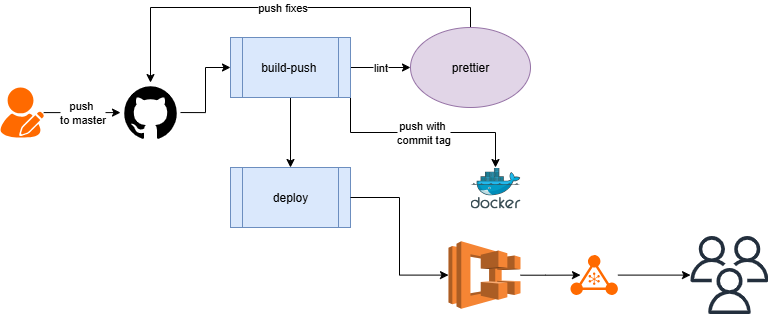

The diagram above was exported from draw.io. Its source (the exported page's mxGraphModel, read from the mxfile embedded in the PNG):
<mxGraphModel dx="1042" dy="527" grid="1" gridSize="10" guides="1" tooltips="1" connect="1" arrows="1" fold="1" page="1" pageScale="1" pageWidth="827" pageHeight="1169" math="0" shadow="0">
  <root>
    <mxCell id="0" />
    <mxCell id="1" parent="0" />
    <mxCell id="QIkiULJCW7Z8wVMJmDWZ-13" style="edgeStyle=orthogonalEdgeStyle;rounded=0;orthogonalLoop=1;jettySize=auto;html=1;" parent="1" source="QIkiULJCW7Z8wVMJmDWZ-1" target="QIkiULJCW7Z8wVMJmDWZ-2" edge="1">
      <mxGeometry relative="1" as="geometry" />
    </mxCell>
    <mxCell id="QIkiULJCW7Z8wVMJmDWZ-14" value="push&amp;nbsp;&lt;div&gt;to master&lt;/div&gt;" style="edgeLabel;html=1;align=center;verticalAlign=middle;resizable=0;points=[];" parent="QIkiULJCW7Z8wVMJmDWZ-13" vertex="1" connectable="0">
      <mxGeometry x="-0.0109" y="1" relative="1" as="geometry">
        <mxPoint as="offset" />
      </mxGeometry>
    </mxCell>
    <mxCell id="QIkiULJCW7Z8wVMJmDWZ-1" value="" style="points=[];aspect=fixed;html=1;align=center;shadow=0;dashed=0;fillColor=#FF6A00;strokeColor=none;shape=mxgraph.alibaba_cloud.user_feedback_02;" parent="1" vertex="1">
      <mxGeometry x="30" y="200" width="43.199999999999996" height="50.099999999999994" as="geometry" />
    </mxCell>
    <mxCell id="QIkiULJCW7Z8wVMJmDWZ-15" style="edgeStyle=orthogonalEdgeStyle;rounded=0;orthogonalLoop=1;jettySize=auto;html=1;exitX=1;exitY=0.5;exitDx=0;exitDy=0;entryX=0;entryY=0.5;entryDx=0;entryDy=0;" parent="1" source="QIkiULJCW7Z8wVMJmDWZ-2" target="QIkiULJCW7Z8wVMJmDWZ-3" edge="1">
      <mxGeometry relative="1" as="geometry" />
    </mxCell>
    <mxCell id="QIkiULJCW7Z8wVMJmDWZ-2" value="" style="shape=image;html=1;verticalAlign=top;verticalLabelPosition=bottom;labelBackgroundColor=#ffffff;imageAspect=0;aspect=fixed;image=https://icons.diagrams.net/icon-cache1/Ionicons-2627/icon-social-github-1402.svg" parent="1" vertex="1">
      <mxGeometry x="150" y="195.05" width="60" height="60" as="geometry" />
    </mxCell>
    <mxCell id="QIkiULJCW7Z8wVMJmDWZ-16" value="lint" style="edgeStyle=orthogonalEdgeStyle;rounded=0;orthogonalLoop=1;jettySize=auto;html=1;exitX=1;exitY=0.5;exitDx=0;exitDy=0;entryX=0;entryY=0.5;entryDx=0;entryDy=0;" parent="1" source="QIkiULJCW7Z8wVMJmDWZ-3" target="QIkiULJCW7Z8wVMJmDWZ-12" edge="1">
      <mxGeometry relative="1" as="geometry" />
    </mxCell>
    <mxCell id="QIkiULJCW7Z8wVMJmDWZ-20" style="edgeStyle=orthogonalEdgeStyle;rounded=0;orthogonalLoop=1;jettySize=auto;html=1;entryX=0.5;entryY=0;entryDx=0;entryDy=0;" parent="1" source="QIkiULJCW7Z8wVMJmDWZ-3" target="QIkiULJCW7Z8wVMJmDWZ-5" edge="1">
      <mxGeometry relative="1" as="geometry" />
    </mxCell>
    <mxCell id="QIkiULJCW7Z8wVMJmDWZ-21" value="push with&amp;nbsp;&lt;div&gt;commit tag&lt;/div&gt;" style="edgeStyle=orthogonalEdgeStyle;rounded=0;orthogonalLoop=1;jettySize=auto;html=1;exitX=1;exitY=1;exitDx=0;exitDy=0;" parent="1" source="QIkiULJCW7Z8wVMJmDWZ-3" target="QIkiULJCW7Z8wVMJmDWZ-4" edge="1">
      <mxGeometry relative="1" as="geometry" />
    </mxCell>
    <mxCell id="QIkiULJCW7Z8wVMJmDWZ-3" value="build-push&amp;nbsp;" style="shape=process;whiteSpace=wrap;html=1;backgroundOutline=1;fillColor=#dae8fc;strokeColor=#6c8ebf;" parent="1" vertex="1">
      <mxGeometry x="260" y="150" width="120" height="60" as="geometry" />
    </mxCell>
    <mxCell id="QIkiULJCW7Z8wVMJmDWZ-4" value="" style="image;sketch=0;aspect=fixed;html=1;points=[];align=center;fontSize=12;image=img/lib/mscae/Docker.svg;" parent="1" vertex="1">
      <mxGeometry x="500" y="280" width="50" height="41" as="geometry" />
    </mxCell>
    <mxCell id="QIkiULJCW7Z8wVMJmDWZ-5" value="deploy" style="shape=process;whiteSpace=wrap;html=1;backgroundOutline=1;fillColor=#dae8fc;strokeColor=#6c8ebf;" parent="1" vertex="1">
      <mxGeometry x="260" y="280" width="120" height="60" as="geometry" />
    </mxCell>
    <mxCell id="QIkiULJCW7Z8wVMJmDWZ-6" value="" style="outlineConnect=0;dashed=0;verticalLabelPosition=bottom;verticalAlign=top;align=center;html=1;shape=mxgraph.aws3.ecs;fillColor=#F58534;gradientColor=none;" parent="1" vertex="1">
      <mxGeometry x="478" y="353.85" width="72" height="67.5" as="geometry" />
    </mxCell>
    <mxCell id="QIkiULJCW7Z8wVMJmDWZ-10" style="edgeStyle=orthogonalEdgeStyle;rounded=0;orthogonalLoop=1;jettySize=auto;html=1;" parent="1" source="QIkiULJCW7Z8wVMJmDWZ-7" target="QIkiULJCW7Z8wVMJmDWZ-8" edge="1">
      <mxGeometry relative="1" as="geometry" />
    </mxCell>
    <mxCell id="QIkiULJCW7Z8wVMJmDWZ-7" value="" style="points=[];aspect=fixed;html=1;align=center;shadow=0;dashed=0;fillColor=#FF6A00;strokeColor=none;shape=mxgraph.alibaba_cloud.nlb_network_load_balancer_01;" parent="1" vertex="1">
      <mxGeometry x="600" y="367.5" width="47.400000000000006" height="40.2" as="geometry" />
    </mxCell>
    <mxCell id="QIkiULJCW7Z8wVMJmDWZ-8" value="" style="sketch=0;outlineConnect=0;fontColor=#232F3E;gradientColor=none;fillColor=#232F3D;strokeColor=none;dashed=0;verticalLabelPosition=bottom;verticalAlign=top;align=center;html=1;fontSize=12;fontStyle=0;aspect=fixed;pointerEvents=1;shape=mxgraph.aws4.users;" parent="1" vertex="1">
      <mxGeometry x="720" y="348.6" width="78" height="78" as="geometry" />
    </mxCell>
    <mxCell id="QIkiULJCW7Z8wVMJmDWZ-9" style="edgeStyle=orthogonalEdgeStyle;rounded=0;orthogonalLoop=1;jettySize=auto;html=1;entryX=0.211;entryY=0.5;entryDx=0;entryDy=0;entryPerimeter=0;" parent="1" source="QIkiULJCW7Z8wVMJmDWZ-6" target="QIkiULJCW7Z8wVMJmDWZ-7" edge="1">
      <mxGeometry relative="1" as="geometry" />
    </mxCell>
    <mxCell id="QIkiULJCW7Z8wVMJmDWZ-11" style="edgeStyle=orthogonalEdgeStyle;rounded=0;orthogonalLoop=1;jettySize=auto;html=1;entryX=0;entryY=0.5;entryDx=0;entryDy=0;entryPerimeter=0;" parent="1" source="QIkiULJCW7Z8wVMJmDWZ-5" target="QIkiULJCW7Z8wVMJmDWZ-6" edge="1">
      <mxGeometry relative="1" as="geometry" />
    </mxCell>
    <mxCell id="QIkiULJCW7Z8wVMJmDWZ-19" value="push fixes" style="edgeStyle=orthogonalEdgeStyle;rounded=0;orthogonalLoop=1;jettySize=auto;html=1;exitX=0.5;exitY=0;exitDx=0;exitDy=0;entryX=0.5;entryY=0;entryDx=0;entryDy=0;" parent="1" source="QIkiULJCW7Z8wVMJmDWZ-12" target="QIkiULJCW7Z8wVMJmDWZ-2" edge="1">
      <mxGeometry relative="1" as="geometry" />
    </mxCell>
    <mxCell id="QIkiULJCW7Z8wVMJmDWZ-12" value="prettier" style="ellipse;whiteSpace=wrap;html=1;fillColor=#e1d5e7;strokeColor=#9673a6;" parent="1" vertex="1">
      <mxGeometry x="440" y="140" width="120" height="80" as="geometry" />
    </mxCell>
  </root>
</mxGraphModel>